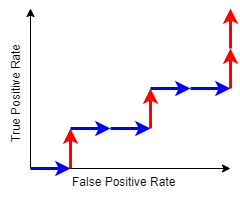

The diagram above was exported from draw.io. Its source (the exported page's mxGraphModel, read from the mxfile embedded in the PNG):
<mxGraphModel dx="569" dy="305" grid="1" gridSize="10" guides="1" tooltips="1" connect="1" arrows="1" fold="1" page="1" pageScale="1" pageWidth="827" pageHeight="1169" math="0" shadow="0">
  <root>
    <mxCell id="0" />
    <mxCell id="1" parent="0" />
    <mxCell id="lPyfAMg2RBG2luRmoeQM-10" value="" style="endArrow=classic;html=1;rounded=0;strokeColor=#000000;" edge="1" parent="1">
      <mxGeometry width="50" height="50" relative="1" as="geometry">
        <mxPoint x="280" y="360" as="sourcePoint" />
        <mxPoint x="480" y="360" as="targetPoint" />
      </mxGeometry>
    </mxCell>
    <mxCell id="lPyfAMg2RBG2luRmoeQM-1" value="" style="endArrow=classic;html=1;rounded=0;fillColor=#008a00;strokeColor=#0000FF;strokeWidth=3;" edge="1" parent="1">
      <mxGeometry width="50" height="50" relative="1" as="geometry">
        <mxPoint x="280" y="360" as="sourcePoint" />
        <mxPoint x="320" y="360" as="targetPoint" />
      </mxGeometry>
    </mxCell>
    <mxCell id="lPyfAMg2RBG2luRmoeQM-2" value="" style="endArrow=classic;html=1;rounded=0;strokeColor=#FF0000;strokeWidth=3;" edge="1" parent="1">
      <mxGeometry width="50" height="50" relative="1" as="geometry">
        <mxPoint x="320" y="360" as="sourcePoint" />
        <mxPoint x="320" y="320" as="targetPoint" />
      </mxGeometry>
    </mxCell>
    <mxCell id="lPyfAMg2RBG2luRmoeQM-3" value="" style="endArrow=classic;html=1;rounded=0;fillColor=#008a00;strokeColor=#0000FF;strokeWidth=3;" edge="1" parent="1">
      <mxGeometry width="50" height="50" relative="1" as="geometry">
        <mxPoint x="320" y="320" as="sourcePoint" />
        <mxPoint x="360" y="320" as="targetPoint" />
      </mxGeometry>
    </mxCell>
    <mxCell id="lPyfAMg2RBG2luRmoeQM-4" value="" style="endArrow=classic;html=1;rounded=0;fillColor=#008a00;strokeColor=#0000FF;strokeWidth=3;" edge="1" parent="1">
      <mxGeometry width="50" height="50" relative="1" as="geometry">
        <mxPoint x="360" y="320" as="sourcePoint" />
        <mxPoint x="400" y="320" as="targetPoint" />
      </mxGeometry>
    </mxCell>
    <mxCell id="lPyfAMg2RBG2luRmoeQM-5" value="" style="endArrow=classic;html=1;rounded=0;strokeColor=#FF0000;strokeWidth=3;" edge="1" parent="1">
      <mxGeometry width="50" height="50" relative="1" as="geometry">
        <mxPoint x="400" y="320" as="sourcePoint" />
        <mxPoint x="400" y="280" as="targetPoint" />
      </mxGeometry>
    </mxCell>
    <mxCell id="lPyfAMg2RBG2luRmoeQM-6" value="" style="endArrow=classic;html=1;rounded=0;fillColor=#008a00;strokeColor=#0000FF;strokeWidth=3;" edge="1" parent="1">
      <mxGeometry width="50" height="50" relative="1" as="geometry">
        <mxPoint x="400" y="280" as="sourcePoint" />
        <mxPoint x="440" y="280" as="targetPoint" />
      </mxGeometry>
    </mxCell>
    <mxCell id="lPyfAMg2RBG2luRmoeQM-7" value="" style="endArrow=classic;html=1;rounded=0;fillColor=#008a00;strokeColor=#0000FF;strokeWidth=3;" edge="1" parent="1">
      <mxGeometry width="50" height="50" relative="1" as="geometry">
        <mxPoint x="440" y="280" as="sourcePoint" />
        <mxPoint x="480" y="280" as="targetPoint" />
      </mxGeometry>
    </mxCell>
    <mxCell id="lPyfAMg2RBG2luRmoeQM-8" value="" style="endArrow=classic;html=1;rounded=0;strokeColor=#FF0000;strokeWidth=3;" edge="1" parent="1">
      <mxGeometry width="50" height="50" relative="1" as="geometry">
        <mxPoint x="480" y="280" as="sourcePoint" />
        <mxPoint x="480" y="240" as="targetPoint" />
      </mxGeometry>
    </mxCell>
    <mxCell id="lPyfAMg2RBG2luRmoeQM-9" value="" style="endArrow=classic;html=1;rounded=0;strokeColor=#FF0000;strokeWidth=3;" edge="1" parent="1">
      <mxGeometry width="50" height="50" relative="1" as="geometry">
        <mxPoint x="480" y="240" as="sourcePoint" />
        <mxPoint x="480" y="200" as="targetPoint" />
      </mxGeometry>
    </mxCell>
    <mxCell id="lPyfAMg2RBG2luRmoeQM-11" value="" style="endArrow=classic;html=1;rounded=0;strokeColor=#000000;" edge="1" parent="1">
      <mxGeometry width="50" height="50" relative="1" as="geometry">
        <mxPoint x="280" y="360" as="sourcePoint" />
        <mxPoint x="280" y="200" as="targetPoint" />
      </mxGeometry>
    </mxCell>
    <mxCell id="lPyfAMg2RBG2luRmoeQM-12" value="True Positive Rate" style="text;html=1;strokeColor=none;fillColor=none;align=center;verticalAlign=middle;whiteSpace=wrap;rounded=0;rotation=-90;" vertex="1" parent="1">
      <mxGeometry x="210" y="270" width="110" height="30" as="geometry" />
    </mxCell>
    <mxCell id="lPyfAMg2RBG2luRmoeQM-13" value="False Positive Rate" style="text;whiteSpace=wrap;html=1;" vertex="1" parent="1">
      <mxGeometry x="320" y="360" width="130" height="30" as="geometry" />
    </mxCell>
  </root>
</mxGraphModel>